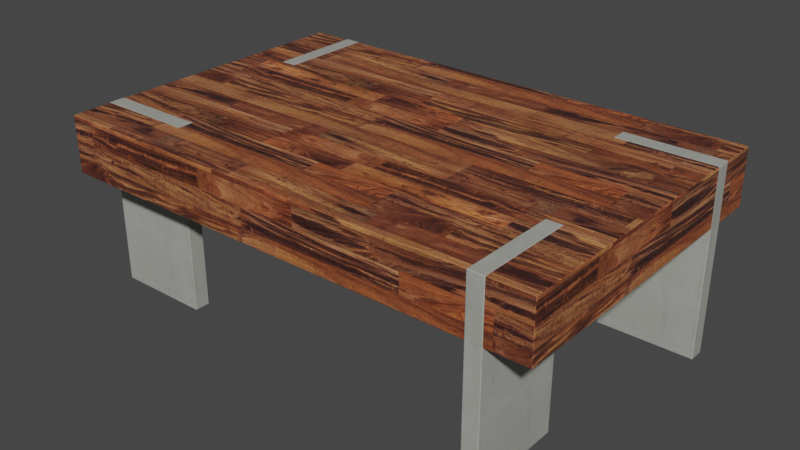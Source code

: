 # Source: Modern_Table.blend  (saved by Blender 2.80.75; exported with 4.5.12 LTS)
import bpy
from mathutils import Matrix  # noqa: F401  (used for matrix-valued properties, if any)

bpy.ops.wm.read_factory_settings(use_empty=True)
scene = bpy.context.scene
scene.name = 'Scene'

# ---- collections
col_modern_table = bpy.data.collections.new('Modern Table'); scene.collection.children.link(col_modern_table)

# ---- images (referenced by path relative to the original .blend; pixels are not part of the script)
import os
ASSET_DIR = os.environ.get("B2B_ASSET_DIR", "")  # directory of the original .blend (textures are referenced by path, not embedded)
HERE = os.path.dirname(os.path.abspath(__file__))  # packed textures are extracted next to this script under _unpacked/

def load_image(name, relpath, width, height, colorspace="sRGB"):
    """Load a texture the original file referenced (path relative to the .blend, or extracted next to this script)."""
    p = next((c for c in (os.path.join(HERE, relpath), os.path.join(ASSET_DIR, relpath)) if relpath and os.path.exists(c)), "")
    if p:
        img = bpy.data.images.load(p, check_existing=True)
        img.name = name
    else:  # same state as the original file: an image datablock whose file is absent (Cycles renders it pink)
        img = bpy.data.images.new(name, width, height)
        img.source = "FILE"
        img.filepath = "//" + (relpath or name)
    img.colorspace_settings.name = colorspace
    return img
img_texturescom_concretenew0053_1_seamless_s_jpg_001 = load_image('TexturesCom_ConcreteNew0053_1_seamless_S.jpg.001', '_unpacked/TexturesCom_ConcreteNew0053_1_seamless_S.ac448e35.jpg', 1024, 997, 'sRGB')
img_texturescom_woodfine0037_1_seamless_s_jpg_001 = load_image('TexturesCom_WoodFine0037_1_seamless_S.jpg.001', '_unpacked/TexturesCom_WoodFine0037_1_seamless_S.cf0ee622.jpg', 1024, 1024, 'sRGB')

# ---- materials (node trees are filled in below, after node groups)
mat_concrete_leg = bpy.data.materials.new('Concrete Leg')
mat_concrete_leg.alpha_threshold = 0.0
mat_concrete_leg.roughness = 0.5
mat_wood_table = bpy.data.materials.new('Wood Table ')
mat_wood_table.alpha_threshold = 0.0
mat_wood_table.roughness = 0.5

# ---- material node trees
mat_concrete_leg.use_nodes = True; mat_concrete_leg.node_tree.nodes.clear()
_N = mat_concrete_leg.node_tree.nodes; _L = mat_concrete_leg.node_tree.links
n0 = _N.new('ShaderNodeOutputMaterial'); n0.name = 'Material Output'; n0.location = (515, 299)
n1 = _N.new('ShaderNodeTexImage'); n1.name = 'Image Texture'; n1.location = (-418, 315)
n1.width = 140
n1.image = img_texturescom_concretenew0053_1_seamless_s_jpg_001
n2 = _N.new('ShaderNodeBsdfPrincipled'); n2.name = 'Principled BSDF'; n2.location = (165, 367)
n2.distribution = 'GGX'
n2.subsurface_method = 'BURLEY'
n2.inputs[2].default_value = 0.2
n2.inputs[3].default_value = 1.45
n2.inputs[27].default_value = (0.0, 0.0, 0.0, 1.0)
n2.inputs[28].default_value = 1.0
n3 = _N.new('ShaderNodeHueSaturation'); n3.name = 'Hue Saturation Value'; n3.location = (-180, 318)
n3.inputs[1].default_value = 0.7
n3.inputs[2].default_value = 0.8
_L.new(n1.outputs[0], n3.inputs[4])
_L.new(n3.outputs[0], n2.inputs[0])
_L.new(n2.outputs[0], n0.inputs[0])
n0.is_active_output = True
mat_wood_table.use_nodes = True; mat_wood_table.node_tree.nodes.clear()
_N = mat_wood_table.node_tree.nodes; _L = mat_wood_table.node_tree.links
n0 = _N.new('ShaderNodeOutputMaterial'); n0.name = 'Material Output'; n0.location = (391, 314)
n1 = _N.new('ShaderNodeBsdfPrincipled'); n1.name = 'Principled BSDF'; n1.location = (-58, 461)
n1.distribution = 'GGX'
n1.subsurface_method = 'BURLEY'
n1.inputs[2].default_value = 0.2
n1.inputs[3].default_value = 1.45
n1.inputs[13].default_value = 0.2
n1.inputs[27].default_value = (0.0, 0.0, 0.0, 1.0)
n1.inputs[28].default_value = 1.0
n2 = _N.new('ShaderNodeTexImage'); n2.name = 'Image Texture'; n2.location = (-456, 333)
n2.width = 140
n2.image = img_texturescom_woodfine0037_1_seamless_s_jpg_001
n3 = _N.new('ShaderNodeMath'); n3.name = 'Math'; n3.location = (2, -157)
n3.operation = 'MULTIPLY'
n3.inputs[1].default_value = 0.01
_L.new(n2.outputs[0], n1.inputs[0])
_L.new(n1.outputs[0], n0.inputs[0])
_L.new(n2.outputs[0], n3.inputs[0])
_L.new(n3.outputs[0], n0.inputs[2])
n0.is_active_output = True

# ---- world
world_world = bpy.data.worlds.new('World'); scene.world = world_world
world_world.use_nodes = True; world_world.node_tree.nodes.clear()
_N = world_world.node_tree.nodes; _L = world_world.node_tree.links
n0 = _N.new('ShaderNodeOutputWorld'); n0.name = 'World Output'; n0.location = (300, 300)
n1 = _N.new('ShaderNodeBackground'); n1.name = 'Background'; n1.location = (10, 300)
n1.inputs[0].default_value = (0.05088, 0.05088, 0.05088, 1.0)
_L.new(n1.outputs[0], n0.inputs[0])
n0.is_active_output = True
world_world.color = (0.05088, 0.05088, 0.05088)
world_world.use_sun_shadow = False
world_world.sun_shadow_jitter_overblur = 0.0

# ---- meshes
me_cube_004 = bpy.data.meshes.new('Cube.004')
me_cube_004.from_pydata([(-0.03198, -0.196, -0.5556), (-0.03198, -0.196, 0.196), (-0.03198, 0.196, -0.5556), (-0.03198, 0.196, 0.196), (0.03198, -0.196, -0.5556), (0.03198, -0.196, 0.196), (0.03198, 0.196, -0.5556), (0.03198, 0.196, 0.196)], [], [(0, 1, 3, 2), (2, 3, 7, 6), (6, 7, 5, 4), (4, 5, 1, 0), (2, 6, 4, 0), (7, 3, 1, 5)])
_uv = me_cube_004.uv_layers.new(name='UVMap')
_uv.uv.foreach_set('vector', [0.1755, 0.21, 0.1755, 0.5858, 0.3714, 0.5858, 0.3714, 0.21, 0.08213, 0.21, 0.08213, 0.5858, 0.1141, 0.5858, 0.1141, 0.21, 0.3714, 0.21, 0.3714, 0.5858, 0.1755, 0.5858, 0.1755, 0.21, 0.1141, 0.21, 0.1141, 0.5858, 0.08213, 0.5858, 0.08213, 0.21, 0.08213, 0.3714, 0.1141, 0.3714, 0.1141, 0.1755, 0.08213, 0.1755, 0.1141, 0.3714, 0.08213, 0.3714, 0.08213, 0.1755, 0.1141, 0.1755])
me_cube_004.materials.append(mat_concrete_leg)
me_cube_004.use_remesh_preserve_volume = False
me_cube_004.use_remesh_preserve_attributes = False
me_cube_004.use_mirror_vertex_groups = False
me_cube_004.update()
me_cube_005 = bpy.data.meshes.new('Cube.005')
me_cube_005.from_pydata([(-1.0, -0.6467, -0.06078), (-1.0, -0.6467, 0.1703), (-1.0, 0.6467, -0.06078), (-1.0, 0.6467, 0.1703), (1.0, -0.6467, -0.06078), (1.0, -0.6467, 0.1703), (1.0, 0.6467, -0.06078), (1.0, 0.6467, 0.1703)], [], [(0, 1, 3, 2), (2, 3, 7, 6), (6, 7, 5, 4), (4, 5, 1, 0), (2, 6, 4, 0), (7, 3, 1, 5)])
_uv = me_cube_005.uv_layers.new(name='UVMap')
_uv.uv.foreach_set('vector', [0.1766, 0.4696, 0.1766, 0.5851, 0.8234, 0.5851, 0.8234, 0.4696, 0.0, 0.4696, 0.0, 0.5851, 1.0, 0.5851, 1.0, 0.4696, 0.8234, 0.4696, 0.8234, 0.5851, 0.1766, 0.5851, 0.1766, 0.4696, 0.0, 0.4696, 0.0, 0.5851, -1.0, 0.5851, -1.0, 0.4696, 0.0, 0.8234, 1.0, 0.8234, 1.0, 0.1766, 0.0, 0.1766, 0.0, 0.8234, -1.0, 0.8234, -1.0, 0.1766, 0.0, 0.1766])
me_cube_005.materials.append(mat_wood_table)
me_cube_005.use_remesh_preserve_volume = False
me_cube_005.use_remesh_preserve_attributes = False
me_cube_005.use_mirror_vertex_groups = False
me_cube_005.update()

# ---- objects
ob_cube_005 = bpy.data.objects.new('Cube.005', me_cube_004)
ob_cube_006 = bpy.data.objects.new('Cube.006', me_cube_004)
ob_cube_007 = bpy.data.objects.new('Cube.007', me_cube_004)
ob_cube_008 = bpy.data.objects.new('Cube.008', me_cube_004)
ob_cube_009 = bpy.data.objects.new('Cube.009', me_cube_005)
ob_empty = bpy.data.objects.new('Empty', None)

# ---- transforms, parenting, visibility, modifiers, constraints
ob_cube_005.parent = ob_empty
ob_cube_005.matrix_parent_inverse = Matrix(((0.9003, 0.0, 0.0, 0.000167), (0.0, 0.9003, 0.0, 0.0005483), (0.0, 0.0, 1.239, 0.02419), (0.0, 0.0, 0.0, 1.0)))
ob_cube_005.location = (0.804, -0.4531, -0.02439)
ob_cube_005.scale = (1.0, -1.0, 1.0)
ob_cube_005.lineart.crease_threshold = 0.0
_m = ob_cube_005.modifiers.new('Bevel', 'BEVEL')
_m.width = 0.003
_m.width_pct = 0.003
_m.segments = 3
_m.limit_method = 'NONE'
_m.spread = 0.0
ob_cube_006.parent = ob_empty
ob_cube_006.matrix_parent_inverse = Matrix(((0.9003, 0.0, 0.0, 0.000167), (0.0, 0.9003, 0.0, 0.0005483), (0.0, 0.0, 1.239, 0.02419), (0.0, 0.0, 0.0, 1.0)))
ob_cube_006.location = (0.8048, 0.4516, -0.02439)
ob_cube_006.rotation_euler = (0.0, -0.0, 1.571)
ob_cube_006.scale = (-1.0, 1.0, 1.0)
ob_cube_006.lineart.crease_threshold = 0.0
_m = ob_cube_006.modifiers.new('Bevel', 'BEVEL')
_m.width = 0.003
_m.width_pct = 0.003
_m.segments = 3
_m.limit_method = 'NONE'
_m.spread = 0.0
ob_cube_007.parent = ob_empty
ob_cube_007.matrix_parent_inverse = Matrix(((0.9003, 0.0, 0.0, 0.000167), (0.0, 0.9003, 0.0, 0.0005483), (0.0, 0.0, 1.239, 0.02419), (0.0, 0.0, 0.0, 1.0)))
ob_cube_007.location = (-0.8054, -0.4531, -0.02439)
ob_cube_007.rotation_euler = (0.0, -0.0, 1.571)
ob_cube_007.lineart.crease_threshold = 0.0
_m = ob_cube_007.modifiers.new('Bevel', 'BEVEL')
_m.width = 0.003
_m.width_pct = 0.003
_m.segments = 3
_m.limit_method = 'NONE'
_m.spread = 0.0
ob_cube_008.parent = ob_empty
ob_cube_008.matrix_parent_inverse = Matrix(((0.9003, 0.0, 0.0, 0.000167), (0.0, 0.9003, 0.0, 0.0005483), (0.0, 0.0, 1.239, 0.02419), (0.0, 0.0, 0.0, 1.0)))
ob_cube_008.location = (-0.8045, 0.4516, -0.02439)
ob_cube_008.lineart.crease_threshold = 0.0
_m = ob_cube_008.modifiers.new('Bevel', 'BEVEL')
_m.width = 0.003
_m.width_pct = 0.003
_m.segments = 3
_m.limit_method = 'NONE'
_m.spread = 0.0
ob_cube_009.parent = ob_empty
ob_cube_009.matrix_parent_inverse = Matrix(((0.9003, 0.0, 0.0, 0.000167), (0.0, 0.9003, 0.0, 0.0005483), (0.0, 0.0, 1.239, 0.02419), (0.0, 0.0, 0.0, 1.0)))
ob_cube_009.location = (0.0001723, 0.0, 0.0)
ob_cube_009.lineart.crease_threshold = 0.0
_m = ob_cube_009.modifiers.new('Bevel', 'BEVEL')
_m.width = 0.005
_m.width_pct = 0.005
_m.segments = 5
_m.limit_method = 'NONE'
_m.spread = 0.0
ob_empty.location = (-0.0001855, -0.0006091, 0.3799)
ob_empty.scale = (0.7554, 0.7554, 0.5487)
ob_empty.empty_image_offset = (0.0, 0.0)
ob_empty.lineart.crease_threshold = 0.0

# ---- collection membership
col_modern_table.objects.link(ob_cube_005)
col_modern_table.objects.link(ob_cube_006)
col_modern_table.objects.link(ob_cube_007)
col_modern_table.objects.link(ob_cube_008)
col_modern_table.objects.link(ob_cube_009)
col_modern_table.objects.link(ob_empty)

# ---- scene / render settings (as saved in the file)
scene.frame_start = 1; scene.frame_end = 250; scene.frame_set(1)
scene.render.engine = 'CYCLES'
scene.cycles.use_denoising = False
scene.cycles.samples = 128
scene.cycles.sampling_pattern = 'TABULATED_SOBOL'
scene.cycles.use_adaptive_sampling = False
scene.cycles.use_light_tree = False
scene.view_settings.view_transform = 'Filmic'
bpy.context.view_layer.update()

# ---- added for rendering (the .blend has no active camera and no usable light): camera, sun
cam_auto = bpy.data.cameras.new('AutoCamera')
cam_auto.lens = 50.0
cam_auto.sensor_width = 36.0
cam_auto.clip_end = 1000.0
ob_auto_camera = bpy.data.objects.new('AutoCamera', cam_auto)
scene.collection.objects.link(ob_auto_camera)
ob_auto_camera.location = (1.57347, -1.88919, 1.51324)
ob_auto_camera.rotation_euler = (1.09748, -7.21219e-08, 0.694738)
scene.camera = ob_auto_camera
light_auto_sun = bpy.data.lights.new('AutoSun', 'SUN')
light_auto_sun.energy = 3.0
light_auto_sun.angle = 0.0523599
ob_auto_sun = bpy.data.objects.new('AutoSun', light_auto_sun)
scene.collection.objects.link(ob_auto_sun)
ob_auto_sun.rotation_euler = (0.872665, 0.174533, 0.523599)
bpy.context.view_layer.update()
